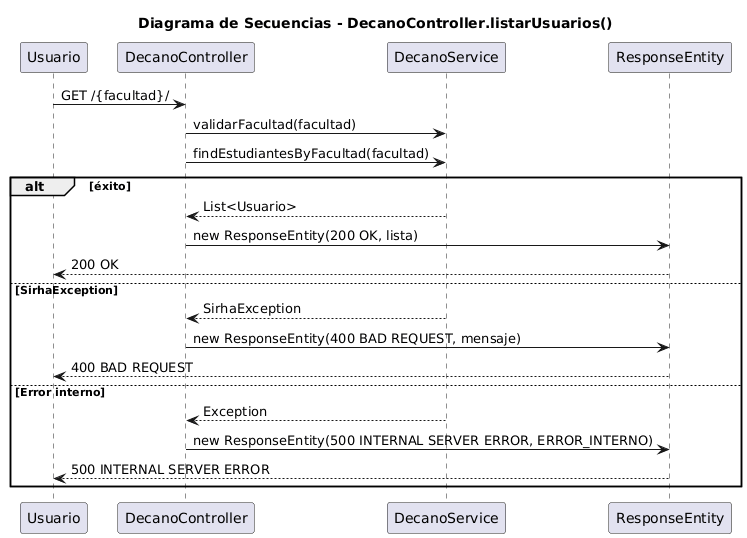

The diagram above was rendered by PlantUML. Its source (embedded in the PNG):
@startuml
title Diagrama de Secuencias - DecanoController.listarUsuarios()

participant "Usuario" as U
participant "DecanoController" as DC
participant "DecanoService" as DS
participant "ResponseEntity" as R

U -> DC : GET /{facultad}/
DC -> DS : validarFacultad(facultad)
DC -> DS : findEstudiantesByFacultad(facultad)

alt éxito
    DS --> DC : List<Usuario>
    DC -> R : new ResponseEntity(200 OK, lista)
    R --> U : 200 OK
else SirhaException
    DS --> DC : SirhaException
    DC -> R : new ResponseEntity(400 BAD REQUEST, mensaje)
    R --> U : 400 BAD REQUEST
else Error interno
    DS --> DC : Exception
    DC -> R : new ResponseEntity(500 INTERNAL SERVER ERROR, ERROR_INTERNO)
    R --> U : 500 INTERNAL SERVER ERROR
end
@enduml